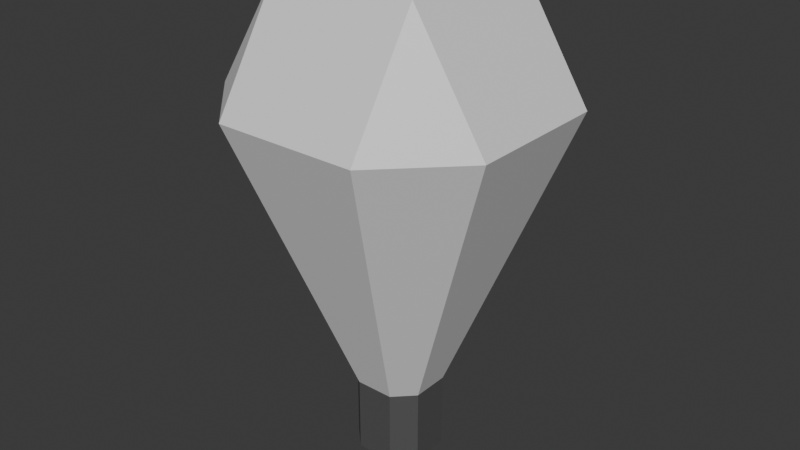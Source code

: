 # Source: Lightbulb.blend  (saved by Blender 4.0.36; exported with 4.5.12 LTS)
import bpy
from mathutils import Matrix  # noqa: F401  (used for matrix-valued properties, if any)

bpy.ops.wm.read_factory_settings(use_empty=True)
scene = bpy.context.scene
scene.name = 'Scene'

# ---- collections
col_collection = bpy.data.collections.new('Collection'); scene.collection.children.link(col_collection)

# ---- materials (node trees are filled in below, after node groups)
mat_material = bpy.data.materials.new('Material')
mat_material.alpha_threshold = 0.0
mat_material.use_transparent_shadow = False
mat_material.roughness = 0.5
mat_material.line_color = (0.0, 0.0, 0.0, 1.0)
mat_material_001 = bpy.data.materials.new('Material.001')
mat_material_001.alpha_threshold = 0.0
mat_material_001.use_transparent_shadow = False
mat_material_001.roughness = 0.5
mat_material_001.line_color = (0.0, 0.0, 0.0, 1.0)

# ---- material node trees
mat_material.use_nodes = True; mat_material.node_tree.nodes.clear()
_N = mat_material.node_tree.nodes; _L = mat_material.node_tree.links
n0 = _N.new('ShaderNodeOutputMaterial'); n0.name = 'Material Output'; n0.location = (300, 300)
n1 = _N.new('ShaderNodeBsdfPrincipled'); n1.name = 'Principled BSDF'; n1.location = (10, 300)
n1.inputs[3].default_value = 1.45
_L.new(n1.outputs[0], n0.inputs[0])
n0.is_active_output = True
mat_material_001.use_nodes = True; mat_material_001.node_tree.nodes.clear()
_N = mat_material_001.node_tree.nodes; _L = mat_material_001.node_tree.links
n0 = _N.new('ShaderNodeOutputMaterial'); n0.name = 'Material Output'; n0.location = (300, 300)
n1 = _N.new('ShaderNodeBsdfPrincipled'); n1.name = 'Principled BSDF'; n1.location = (10, 300)
n1.inputs[0].default_value = (0.0919, 0.0919, 0.0919, 1.0)
n1.inputs[3].default_value = 1.45
_L.new(n1.outputs[0], n0.inputs[0])
n0.is_active_output = True

# ---- world
world_world = bpy.data.worlds.new('World'); scene.world = world_world
world_world.use_nodes = True; world_world.node_tree.nodes.clear()
_N = world_world.node_tree.nodes; _L = world_world.node_tree.links
n0 = _N.new('ShaderNodeOutputWorld'); n0.name = 'World Output'; n0.location = (300, 300)
n1 = _N.new('ShaderNodeBackground'); n1.name = 'Background'; n1.location = (10, 300)
n1.inputs[0].default_value = (0.05088, 0.05088, 0.05088, 1.0)
_L.new(n1.outputs[0], n0.inputs[0])
n0.is_active_output = True
world_world.color = (0.05088, 0.05088, 0.05088)
world_world.use_sun_shadow = False
world_world.sun_shadow_jitter_overblur = 0.0

# ---- meshes
me_cube = bpy.data.meshes.new('Cube')
me_cube.from_pydata([(0.075, 0.1133, -0.0375), (-0.075, 0.1133, 0.0375), (-0.02, -0.03667, 0.01), (0.02, -0.07667, 0.01), (-0.075, 0.1133, -0.0375), (0.02, -0.03667, -0.01), (-0.02, -0.03667, -0.01), (0.01, -0.03667, 0.02), (0.01, -0.07667, 0.02), (0.01, -0.03667, -0.02), (0.0375, 0.1133, 0.075), (0.0375, 0.1133, -0.075), (0.01, -0.07667, -0.02), (-0.0375, 0.1133, -0.075), (-0.01, -0.03667, 0.02), (-0.01, -0.07667, 0.02), (-0.01, -0.03667, -0.02), (-0.01, -0.07667, -0.02), (-0.0375, 0.1133, 0.075), (-0.01, -0.07667, -0.01), (-0.02, -0.07667, -0.01), (0.02, -0.07667, -0.01), (0.0375, 0.1723, -0.0375), (0.01, -0.07667, -0.01), (-0.0375, 0.1723, -0.0375), (0.075, 0.1133, 0.0375), (0.02, -0.03667, 0.01), (-0.02, -0.07667, 0.01), (0.01, -0.07667, 0.01), (0.0375, 0.1723, 0.0375), (-0.0375, 0.1723, 0.0375), (-0.01, -0.07667, 0.01)], [], [(18, 1, 2, 14), (11, 0, 5, 9), (29, 10, 25), (14, 2, 27, 15), (6, 16, 17, 20), (19, 20, 17), (31, 27, 20, 19), (2, 6, 20, 27), (30, 18, 10, 29), (13, 11, 9, 16), (25, 10, 7, 26), (26, 7, 8, 3), (21, 12, 9, 5), (21, 23, 12), (3, 28, 23, 21), (1, 18, 30), (28, 31, 19, 23), (23, 19, 17, 12), (12, 17, 16, 9), (7, 14, 15, 8), (10, 18, 14, 7), (13, 4, 24), (13, 24, 22, 11), (16, 6, 4, 13), (11, 22, 0), (8, 15, 31, 28), (4, 1, 30, 24), (3, 8, 28), (24, 30, 29, 22), (15, 27, 31), (5, 26, 3, 21), (22, 29, 25, 0), (0, 25, 26, 5), (6, 2, 1, 4)])
me_cube.polygons.foreach_set('material_index', [0, 0, 0, 1, 1, 1, 1, 1, 0, 0, 0, 1, 1, 1, 1, 0, 1, 1, 1, 1, 0, 0, 0, 0, 0, 1, 0, 1, 0, 1, 1, 0, 0, 0])
_uv = me_cube.uv_layers.new(name='UVMap')
_uv.uv.foreach_set('vector', [0.8125, 0.5, 0.875, 0.5, 0.875, 0.75, 0.8125, 0.75, 0.3125, 0.5, 0.375, 0.5, 0.375, 0.75, 0.3125, 0.75, 0.5625, 0.4375, 0.625, 0.4375, 0.5625, 0.5, 0.8125, 0.75, 0.875, 0.75, 0.875, 0.75, 0.8125, 0.75, 0.4375, 0.0, 0.375, 0.0, 0.375, 0.0, 0.4375, 0.0, 0.8125, 0.75, 0.875, 0.75, 0.8125, 0.75, 0.8125, 0.75, 0.875, 0.75, 0.875, 0.75, 0.8125, 0.75, 0.5625, 0.0, 0.5, 0.0, 0.5, 0.0, 0.5625, 0.0, 0.5625, 0.3125, 0.625, 0.3125, 0.625, 0.375, 0.5625, 0.375, 0.1875, 0.5, 0.25, 0.5, 0.25, 0.75, 0.1875, 0.75, 0.625, 0.5, 0.6875, 0.5, 0.6875, 0.75, 0.625, 0.75, 0.625, 0.75, 0.6875, 0.75, 0.6875, 0.75, 0.625, 0.75, 0.625, 0.75, 0.6875, 0.75, 0.6875, 0.75, 0.625, 0.75, 0.625, 0.75, 0.6875, 0.75, 0.6875, 0.75, 0.625, 0.75, 0.6875, 0.75, 0.6875, 0.75, 0.625, 0.75, 0.625, 0.25, 0.625, 0.3125, 0.5625, 0.3125, 0.75, 0.75, 0.8125, 0.75, 0.8125, 0.75, 0.75, 0.75, 0.75, 0.75, 0.8125, 0.75, 0.8125, 0.75, 0.75, 0.75, 0.75, 0.75, 0.8125, 0.75, 0.8125, 0.75, 0.75, 0.75, 0.75, 0.75, 0.8125, 0.75, 0.8125, 0.75, 0.75, 0.75, 0.75, 0.5, 0.8125, 0.5, 0.8125, 0.75, 0.75, 0.75, 0.375, 0.25, 0.4375, 0.25, 0.4375, 0.3125, 0.375, 0.3125, 0.4375, 0.3125, 0.4375, 0.375, 0.375, 0.375, 0.375, 0.0, 0.4375, 0.0, 0.4375, 0.25, 0.375, 0.25, 0.375, 0.4375, 0.4375, 0.4375, 0.375, 0.5, 0.75, 0.75, 0.8125, 0.75, 0.8125, 0.75, 0.75, 0.75, 0.5, 0.25, 0.5625, 0.25, 0.5625, 0.3125, 0.5, 0.3125, 0.625, 0.75, 0.6875, 0.75, 0.6875, 0.75, 0.5, 0.3125, 0.5625, 0.3125, 0.5625, 0.375, 0.5, 0.375, 0.8125, 0.75, 0.875, 0.75, 0.8125, 0.75, 0.5, 0.75, 0.5625, 0.75, 0.5625, 0.75, 0.5, 0.75, 0.5, 0.4375, 0.5625, 0.4375, 0.5625, 0.5, 0.5, 0.5, 0.5, 0.5, 0.5625, 0.5, 0.5625, 0.75, 0.5, 0.75, 0.5, 0.0, 0.5625, 0.0, 0.5625, 0.25, 0.5, 0.25])
me_cube.materials.append(mat_material)
me_cube.materials.append(mat_material_001)
me_cube.use_mirror_vertex_groups = False
me_cube.update()

# ---- objects
ob_cube = bpy.data.objects.new('Cube', me_cube)

# ---- transforms, parenting, visibility, modifiers, constraints
ob_cube.location = (0.0, 0.0, 0.0)
ob_cube.rotation_euler = (1.571, 0.0, 0.0)
ob_cube.lock_rotations_4d = False
ob_cube.empty_display_type = 'ARROWS'
ob_cube.lineart.crease_threshold = 0.0

# ---- collection membership
col_collection.objects.link(ob_cube)

# ---- scene / render settings (as saved in the file)
scene.frame_start = 1; scene.frame_end = 250; scene.frame_set(1)
scene.render.engine = 'BLENDER_EEVEE_NEXT'
scene.cycles.sampling_pattern = 'TABULATED_SOBOL'
bpy.context.view_layer.update()

# ---- added for rendering (the .blend has no active camera and no usable light): camera, sun
cam_auto = bpy.data.cameras.new('AutoCamera')
cam_auto.lens = 50.0
cam_auto.sensor_width = 36.0
cam_auto.clip_end = 1000.0
ob_auto_camera = bpy.data.objects.new('AutoCamera', cam_auto)
scene.collection.objects.link(ob_auto_camera)
ob_auto_camera.location = (0.302618, -0.363142, 0.289905)
ob_auto_camera.rotation_euler = (1.09748, -7.21219e-08, 0.694738)
scene.camera = ob_auto_camera
light_auto_sun = bpy.data.lights.new('AutoSun', 'SUN')
light_auto_sun.energy = 3.0
light_auto_sun.angle = 0.0523599
ob_auto_sun = bpy.data.objects.new('AutoSun', light_auto_sun)
scene.collection.objects.link(ob_auto_sun)
ob_auto_sun.rotation_euler = (0.872665, 0.174533, 0.523599)
bpy.context.view_layer.update()
